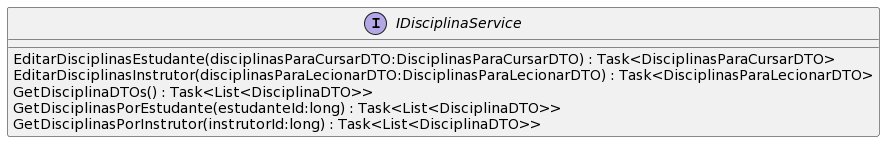

The diagram above was rendered by PlantUML. Its source (embedded in the PNG):
@startuml
interface IDisciplinaService {
    EditarDisciplinasEstudante(disciplinasParaCursarDTO:DisciplinasParaCursarDTO) : Task<DisciplinasParaCursarDTO>
    EditarDisciplinasInstrutor(disciplinasParaLecionarDTO:DisciplinasParaLecionarDTO) : Task<DisciplinasParaLecionarDTO>
    GetDisciplinaDTOs() : Task<List<DisciplinaDTO>>
    GetDisciplinasPorEstudante(estudanteId:long) : Task<List<DisciplinaDTO>>
    GetDisciplinasPorInstrutor(instrutorId:long) : Task<List<DisciplinaDTO>>
}
@enduml